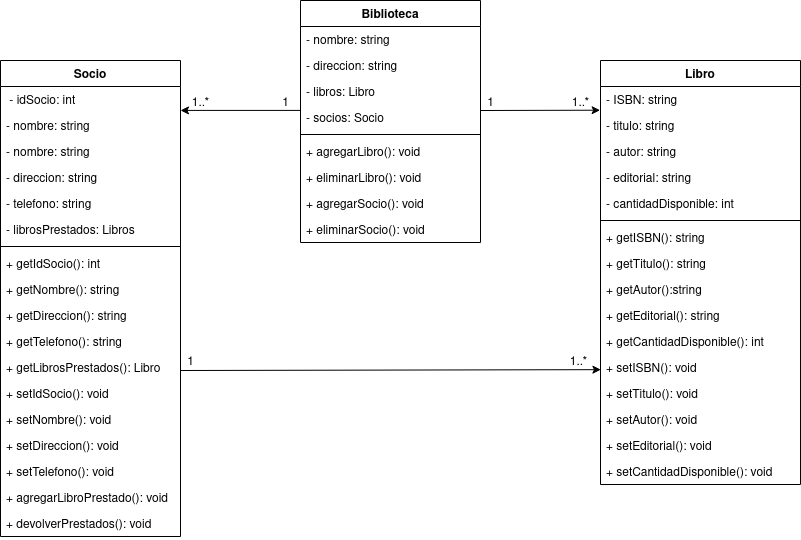

The diagram above was exported from draw.io. Its source (the exported page's mxGraphModel, read from the mxfile embedded in the PNG):
<mxGraphModel dx="1210" dy="559" grid="1" gridSize="10" guides="1" tooltips="1" connect="1" arrows="1" fold="1" page="1" pageScale="1" pageWidth="850" pageHeight="1100" math="0" shadow="0">
  <root>
    <mxCell id="0" />
    <mxCell id="1" parent="0" />
    <mxCell id="TMeQ-IRx41_d5G5cR-B1-2" value="Socio" style="swimlane;fontStyle=1;align=center;verticalAlign=top;childLayout=stackLayout;horizontal=1;startSize=26;horizontalStack=0;resizeParent=1;resizeLast=0;collapsible=1;marginBottom=0;rounded=0;shadow=0;strokeWidth=1;" vertex="1" parent="1">
      <mxGeometry x="830" y="510" width="180" height="476" as="geometry">
        <mxRectangle x="230" y="140" width="160" height="26" as="alternateBounds" />
      </mxGeometry>
    </mxCell>
    <mxCell id="TMeQ-IRx41_d5G5cR-B1-3" value=" - idSocio: int" style="text;align=left;verticalAlign=top;spacingLeft=4;spacingRight=4;overflow=hidden;rotatable=0;points=[[0,0.5],[1,0.5]];portConstraint=eastwest;" vertex="1" parent="TMeQ-IRx41_d5G5cR-B1-2">
      <mxGeometry y="26" width="180" height="26" as="geometry" />
    </mxCell>
    <mxCell id="TMeQ-IRx41_d5G5cR-B1-59" value="- nombre: string" style="text;align=left;verticalAlign=top;spacingLeft=4;spacingRight=4;overflow=hidden;rotatable=0;points=[[0,0.5],[1,0.5]];portConstraint=eastwest;" vertex="1" parent="TMeQ-IRx41_d5G5cR-B1-2">
      <mxGeometry y="52" width="180" height="26" as="geometry" />
    </mxCell>
    <mxCell id="TMeQ-IRx41_d5G5cR-B1-4" value="- nombre: string" style="text;align=left;verticalAlign=top;spacingLeft=4;spacingRight=4;overflow=hidden;rotatable=0;points=[[0,0.5],[1,0.5]];portConstraint=eastwest;" vertex="1" parent="TMeQ-IRx41_d5G5cR-B1-2">
      <mxGeometry y="78" width="180" height="26" as="geometry" />
    </mxCell>
    <mxCell id="TMeQ-IRx41_d5G5cR-B1-5" value="- direccion: string" style="text;align=left;verticalAlign=top;spacingLeft=4;spacingRight=4;overflow=hidden;rotatable=0;points=[[0,0.5],[1,0.5]];portConstraint=eastwest;" vertex="1" parent="TMeQ-IRx41_d5G5cR-B1-2">
      <mxGeometry y="104" width="180" height="26" as="geometry" />
    </mxCell>
    <mxCell id="TMeQ-IRx41_d5G5cR-B1-6" value="- telefono: string" style="text;align=left;verticalAlign=top;spacingLeft=4;spacingRight=4;overflow=hidden;rotatable=0;points=[[0,0.5],[1,0.5]];portConstraint=eastwest;" vertex="1" parent="TMeQ-IRx41_d5G5cR-B1-2">
      <mxGeometry y="130" width="180" height="26" as="geometry" />
    </mxCell>
    <mxCell id="TMeQ-IRx41_d5G5cR-B1-7" value="- librosPrestados: Libros" style="text;align=left;verticalAlign=top;spacingLeft=4;spacingRight=4;overflow=hidden;rotatable=0;points=[[0,0.5],[1,0.5]];portConstraint=eastwest;" vertex="1" parent="TMeQ-IRx41_d5G5cR-B1-2">
      <mxGeometry y="156" width="180" height="26" as="geometry" />
    </mxCell>
    <mxCell id="TMeQ-IRx41_d5G5cR-B1-8" value="" style="line;html=1;strokeWidth=1;align=left;verticalAlign=middle;spacingTop=-1;spacingLeft=3;spacingRight=3;rotatable=0;labelPosition=right;points=[];portConstraint=eastwest;" vertex="1" parent="TMeQ-IRx41_d5G5cR-B1-2">
      <mxGeometry y="182" width="180" height="8" as="geometry" />
    </mxCell>
    <mxCell id="TMeQ-IRx41_d5G5cR-B1-9" value="+ getIdSocio(): int" style="text;align=left;verticalAlign=top;spacingLeft=4;spacingRight=4;overflow=hidden;rotatable=0;points=[[0,0.5],[1,0.5]];portConstraint=eastwest;rounded=0;shadow=0;html=0;" vertex="1" parent="TMeQ-IRx41_d5G5cR-B1-2">
      <mxGeometry y="190" width="180" height="26" as="geometry" />
    </mxCell>
    <mxCell id="TMeQ-IRx41_d5G5cR-B1-10" value="+ getNombre(): string" style="text;align=left;verticalAlign=top;spacingLeft=4;spacingRight=4;overflow=hidden;rotatable=0;points=[[0,0.5],[1,0.5]];portConstraint=eastwest;rounded=0;shadow=0;html=0;" vertex="1" parent="TMeQ-IRx41_d5G5cR-B1-2">
      <mxGeometry y="216" width="180" height="26" as="geometry" />
    </mxCell>
    <mxCell id="TMeQ-IRx41_d5G5cR-B1-11" value="+ getDireccion(): string" style="text;align=left;verticalAlign=top;spacingLeft=4;spacingRight=4;overflow=hidden;rotatable=0;points=[[0,0.5],[1,0.5]];portConstraint=eastwest;rounded=0;shadow=0;html=0;" vertex="1" parent="TMeQ-IRx41_d5G5cR-B1-2">
      <mxGeometry y="242" width="180" height="26" as="geometry" />
    </mxCell>
    <mxCell id="TMeQ-IRx41_d5G5cR-B1-12" value="+ getTelefono(): string" style="text;align=left;verticalAlign=top;spacingLeft=4;spacingRight=4;overflow=hidden;rotatable=0;points=[[0,0.5],[1,0.5]];portConstraint=eastwest;rounded=0;shadow=0;html=0;" vertex="1" parent="TMeQ-IRx41_d5G5cR-B1-2">
      <mxGeometry y="268" width="180" height="26" as="geometry" />
    </mxCell>
    <mxCell id="TMeQ-IRx41_d5G5cR-B1-13" value="+ getLibrosPrestados(): Libro" style="text;align=left;verticalAlign=top;spacingLeft=4;spacingRight=4;overflow=hidden;rotatable=0;points=[[0,0.5],[1,0.5]];portConstraint=eastwest;rounded=0;shadow=0;html=0;" vertex="1" parent="TMeQ-IRx41_d5G5cR-B1-2">
      <mxGeometry y="294" width="180" height="26" as="geometry" />
    </mxCell>
    <mxCell id="TMeQ-IRx41_d5G5cR-B1-19" value="+ setIdSocio(): void" style="text;align=left;verticalAlign=top;spacingLeft=4;spacingRight=4;overflow=hidden;rotatable=0;points=[[0,0.5],[1,0.5]];portConstraint=eastwest;rounded=0;shadow=0;html=0;" vertex="1" parent="TMeQ-IRx41_d5G5cR-B1-2">
      <mxGeometry y="320" width="180" height="26" as="geometry" />
    </mxCell>
    <mxCell id="TMeQ-IRx41_d5G5cR-B1-20" value="+ setNombre(): void" style="text;align=left;verticalAlign=top;spacingLeft=4;spacingRight=4;overflow=hidden;rotatable=0;points=[[0,0.5],[1,0.5]];portConstraint=eastwest;rounded=0;shadow=0;html=0;" vertex="1" parent="TMeQ-IRx41_d5G5cR-B1-2">
      <mxGeometry y="346" width="180" height="26" as="geometry" />
    </mxCell>
    <mxCell id="TMeQ-IRx41_d5G5cR-B1-21" value="+ setDireccion(): void" style="text;align=left;verticalAlign=top;spacingLeft=4;spacingRight=4;overflow=hidden;rotatable=0;points=[[0,0.5],[1,0.5]];portConstraint=eastwest;rounded=0;shadow=0;html=0;" vertex="1" parent="TMeQ-IRx41_d5G5cR-B1-2">
      <mxGeometry y="372" width="180" height="26" as="geometry" />
    </mxCell>
    <mxCell id="TMeQ-IRx41_d5G5cR-B1-22" value="+ setTelefono(): void" style="text;align=left;verticalAlign=top;spacingLeft=4;spacingRight=4;overflow=hidden;rotatable=0;points=[[0,0.5],[1,0.5]];portConstraint=eastwest;rounded=0;shadow=0;html=0;" vertex="1" parent="TMeQ-IRx41_d5G5cR-B1-2">
      <mxGeometry y="398" width="180" height="26" as="geometry" />
    </mxCell>
    <mxCell id="TMeQ-IRx41_d5G5cR-B1-23" value="+ agregarLibroPrestado(): void" style="text;align=left;verticalAlign=top;spacingLeft=4;spacingRight=4;overflow=hidden;rotatable=0;points=[[0,0.5],[1,0.5]];portConstraint=eastwest;rounded=0;shadow=0;html=0;" vertex="1" parent="TMeQ-IRx41_d5G5cR-B1-2">
      <mxGeometry y="424" width="180" height="26" as="geometry" />
    </mxCell>
    <mxCell id="TMeQ-IRx41_d5G5cR-B1-58" value="+ devolverPrestados(): void" style="text;align=left;verticalAlign=top;spacingLeft=4;spacingRight=4;overflow=hidden;rotatable=0;points=[[0,0.5],[1,0.5]];portConstraint=eastwest;rounded=0;shadow=0;html=0;" vertex="1" parent="TMeQ-IRx41_d5G5cR-B1-2">
      <mxGeometry y="450" width="180" height="26" as="geometry" />
    </mxCell>
    <mxCell id="TMeQ-IRx41_d5G5cR-B1-24" value="Libro" style="swimlane;fontStyle=1;align=center;verticalAlign=top;childLayout=stackLayout;horizontal=1;startSize=26;horizontalStack=0;resizeParent=1;resizeLast=0;collapsible=1;marginBottom=0;rounded=0;shadow=0;strokeWidth=1;" vertex="1" parent="1">
      <mxGeometry x="1430" y="510" width="200" height="424" as="geometry">
        <mxRectangle x="230" y="140" width="160" height="26" as="alternateBounds" />
      </mxGeometry>
    </mxCell>
    <mxCell id="TMeQ-IRx41_d5G5cR-B1-25" value="- ISBN: string" style="text;align=left;verticalAlign=top;spacingLeft=4;spacingRight=4;overflow=hidden;rotatable=0;points=[[0,0.5],[1,0.5]];portConstraint=eastwest;" vertex="1" parent="TMeQ-IRx41_d5G5cR-B1-24">
      <mxGeometry y="26" width="200" height="26" as="geometry" />
    </mxCell>
    <mxCell id="TMeQ-IRx41_d5G5cR-B1-26" value="- titulo: string" style="text;align=left;verticalAlign=top;spacingLeft=4;spacingRight=4;overflow=hidden;rotatable=0;points=[[0,0.5],[1,0.5]];portConstraint=eastwest;" vertex="1" parent="TMeQ-IRx41_d5G5cR-B1-24">
      <mxGeometry y="52" width="200" height="26" as="geometry" />
    </mxCell>
    <mxCell id="TMeQ-IRx41_d5G5cR-B1-27" value="- autor: string" style="text;align=left;verticalAlign=top;spacingLeft=4;spacingRight=4;overflow=hidden;rotatable=0;points=[[0,0.5],[1,0.5]];portConstraint=eastwest;" vertex="1" parent="TMeQ-IRx41_d5G5cR-B1-24">
      <mxGeometry y="78" width="200" height="26" as="geometry" />
    </mxCell>
    <mxCell id="TMeQ-IRx41_d5G5cR-B1-28" value="- editorial: string" style="text;align=left;verticalAlign=top;spacingLeft=4;spacingRight=4;overflow=hidden;rotatable=0;points=[[0,0.5],[1,0.5]];portConstraint=eastwest;" vertex="1" parent="TMeQ-IRx41_d5G5cR-B1-24">
      <mxGeometry y="104" width="200" height="26" as="geometry" />
    </mxCell>
    <mxCell id="TMeQ-IRx41_d5G5cR-B1-29" value="- cantidadDisponible: int" style="text;align=left;verticalAlign=top;spacingLeft=4;spacingRight=4;overflow=hidden;rotatable=0;points=[[0,0.5],[1,0.5]];portConstraint=eastwest;" vertex="1" parent="TMeQ-IRx41_d5G5cR-B1-24">
      <mxGeometry y="130" width="200" height="26" as="geometry" />
    </mxCell>
    <mxCell id="TMeQ-IRx41_d5G5cR-B1-30" value="" style="line;html=1;strokeWidth=1;align=left;verticalAlign=middle;spacingTop=-1;spacingLeft=3;spacingRight=3;rotatable=0;labelPosition=right;points=[];portConstraint=eastwest;" vertex="1" parent="TMeQ-IRx41_d5G5cR-B1-24">
      <mxGeometry y="156" width="200" height="8" as="geometry" />
    </mxCell>
    <mxCell id="TMeQ-IRx41_d5G5cR-B1-31" value="+ getISBN(): string" style="text;align=left;verticalAlign=top;spacingLeft=4;spacingRight=4;overflow=hidden;rotatable=0;points=[[0,0.5],[1,0.5]];portConstraint=eastwest;rounded=0;shadow=0;html=0;" vertex="1" parent="TMeQ-IRx41_d5G5cR-B1-24">
      <mxGeometry y="164" width="200" height="26" as="geometry" />
    </mxCell>
    <mxCell id="TMeQ-IRx41_d5G5cR-B1-32" value="+ getTitulo(): string" style="text;align=left;verticalAlign=top;spacingLeft=4;spacingRight=4;overflow=hidden;rotatable=0;points=[[0,0.5],[1,0.5]];portConstraint=eastwest;rounded=0;shadow=0;html=0;" vertex="1" parent="TMeQ-IRx41_d5G5cR-B1-24">
      <mxGeometry y="190" width="200" height="26" as="geometry" />
    </mxCell>
    <mxCell id="TMeQ-IRx41_d5G5cR-B1-33" value="+ getAutor():string" style="text;align=left;verticalAlign=top;spacingLeft=4;spacingRight=4;overflow=hidden;rotatable=0;points=[[0,0.5],[1,0.5]];portConstraint=eastwest;rounded=0;shadow=0;html=0;" vertex="1" parent="TMeQ-IRx41_d5G5cR-B1-24">
      <mxGeometry y="216" width="200" height="26" as="geometry" />
    </mxCell>
    <mxCell id="TMeQ-IRx41_d5G5cR-B1-34" value="+ getEditorial(): string" style="text;align=left;verticalAlign=top;spacingLeft=4;spacingRight=4;overflow=hidden;rotatable=0;points=[[0,0.5],[1,0.5]];portConstraint=eastwest;rounded=0;shadow=0;html=0;" vertex="1" parent="TMeQ-IRx41_d5G5cR-B1-24">
      <mxGeometry y="242" width="200" height="26" as="geometry" />
    </mxCell>
    <mxCell id="TMeQ-IRx41_d5G5cR-B1-35" value="+ getCantidadDisponible(): int" style="text;align=left;verticalAlign=top;spacingLeft=4;spacingRight=4;overflow=hidden;rotatable=0;points=[[0,0.5],[1,0.5]];portConstraint=eastwest;rounded=0;shadow=0;html=0;" vertex="1" parent="TMeQ-IRx41_d5G5cR-B1-24">
      <mxGeometry y="268" width="200" height="26" as="geometry" />
    </mxCell>
    <mxCell id="TMeQ-IRx41_d5G5cR-B1-36" value="+ setISBN(): void" style="text;align=left;verticalAlign=top;spacingLeft=4;spacingRight=4;overflow=hidden;rotatable=0;points=[[0,0.5],[1,0.5]];portConstraint=eastwest;rounded=0;shadow=0;html=0;" vertex="1" parent="TMeQ-IRx41_d5G5cR-B1-24">
      <mxGeometry y="294" width="200" height="26" as="geometry" />
    </mxCell>
    <mxCell id="TMeQ-IRx41_d5G5cR-B1-37" value="+ setTitulo(): void" style="text;align=left;verticalAlign=top;spacingLeft=4;spacingRight=4;overflow=hidden;rotatable=0;points=[[0,0.5],[1,0.5]];portConstraint=eastwest;rounded=0;shadow=0;html=0;" vertex="1" parent="TMeQ-IRx41_d5G5cR-B1-24">
      <mxGeometry y="320" width="200" height="26" as="geometry" />
    </mxCell>
    <mxCell id="TMeQ-IRx41_d5G5cR-B1-38" value="+ setAutor(): void" style="text;align=left;verticalAlign=top;spacingLeft=4;spacingRight=4;overflow=hidden;rotatable=0;points=[[0,0.5],[1,0.5]];portConstraint=eastwest;rounded=0;shadow=0;html=0;" vertex="1" parent="TMeQ-IRx41_d5G5cR-B1-24">
      <mxGeometry y="346" width="200" height="26" as="geometry" />
    </mxCell>
    <mxCell id="TMeQ-IRx41_d5G5cR-B1-39" value="+ setEditorial(): void" style="text;align=left;verticalAlign=top;spacingLeft=4;spacingRight=4;overflow=hidden;rotatable=0;points=[[0,0.5],[1,0.5]];portConstraint=eastwest;rounded=0;shadow=0;html=0;" vertex="1" parent="TMeQ-IRx41_d5G5cR-B1-24">
      <mxGeometry y="372" width="200" height="26" as="geometry" />
    </mxCell>
    <mxCell id="TMeQ-IRx41_d5G5cR-B1-40" value="+ setCantidadDisponible(): void" style="text;align=left;verticalAlign=top;spacingLeft=4;spacingRight=4;overflow=hidden;rotatable=0;points=[[0,0.5],[1,0.5]];portConstraint=eastwest;rounded=0;shadow=0;html=0;" vertex="1" parent="TMeQ-IRx41_d5G5cR-B1-24">
      <mxGeometry y="398" width="200" height="26" as="geometry" />
    </mxCell>
    <mxCell id="TMeQ-IRx41_d5G5cR-B1-41" value="Biblioteca" style="swimlane;fontStyle=1;align=center;verticalAlign=top;childLayout=stackLayout;horizontal=1;startSize=26;horizontalStack=0;resizeParent=1;resizeLast=0;collapsible=1;marginBottom=0;rounded=0;shadow=0;strokeWidth=1;" vertex="1" parent="1">
      <mxGeometry x="1130" y="450" width="180" height="242" as="geometry">
        <mxRectangle x="230" y="140" width="160" height="26" as="alternateBounds" />
      </mxGeometry>
    </mxCell>
    <mxCell id="TMeQ-IRx41_d5G5cR-B1-43" value="- nombre: string" style="text;align=left;verticalAlign=top;spacingLeft=4;spacingRight=4;overflow=hidden;rotatable=0;points=[[0,0.5],[1,0.5]];portConstraint=eastwest;" vertex="1" parent="TMeQ-IRx41_d5G5cR-B1-41">
      <mxGeometry y="26" width="180" height="26" as="geometry" />
    </mxCell>
    <mxCell id="TMeQ-IRx41_d5G5cR-B1-44" value="- direccion: string" style="text;align=left;verticalAlign=top;spacingLeft=4;spacingRight=4;overflow=hidden;rotatable=0;points=[[0,0.5],[1,0.5]];portConstraint=eastwest;" vertex="1" parent="TMeQ-IRx41_d5G5cR-B1-41">
      <mxGeometry y="52" width="180" height="26" as="geometry" />
    </mxCell>
    <mxCell id="TMeQ-IRx41_d5G5cR-B1-45" value="- libros: Libro " style="text;align=left;verticalAlign=top;spacingLeft=4;spacingRight=4;overflow=hidden;rotatable=0;points=[[0,0.5],[1,0.5]];portConstraint=eastwest;" vertex="1" parent="TMeQ-IRx41_d5G5cR-B1-41">
      <mxGeometry y="78" width="180" height="26" as="geometry" />
    </mxCell>
    <mxCell id="TMeQ-IRx41_d5G5cR-B1-46" value="- socios: Socio" style="text;align=left;verticalAlign=top;spacingLeft=4;spacingRight=4;overflow=hidden;rotatable=0;points=[[0,0.5],[1,0.5]];portConstraint=eastwest;" vertex="1" parent="TMeQ-IRx41_d5G5cR-B1-41">
      <mxGeometry y="104" width="180" height="26" as="geometry" />
    </mxCell>
    <mxCell id="TMeQ-IRx41_d5G5cR-B1-47" value="" style="line;html=1;strokeWidth=1;align=left;verticalAlign=middle;spacingTop=-1;spacingLeft=3;spacingRight=3;rotatable=0;labelPosition=right;points=[];portConstraint=eastwest;" vertex="1" parent="TMeQ-IRx41_d5G5cR-B1-41">
      <mxGeometry y="130" width="180" height="8" as="geometry" />
    </mxCell>
    <mxCell id="TMeQ-IRx41_d5G5cR-B1-54" value="+ agregarLibro(): void" style="text;align=left;verticalAlign=top;spacingLeft=4;spacingRight=4;overflow=hidden;rotatable=0;points=[[0,0.5],[1,0.5]];portConstraint=eastwest;rounded=0;shadow=0;html=0;" vertex="1" parent="TMeQ-IRx41_d5G5cR-B1-41">
      <mxGeometry y="138" width="180" height="26" as="geometry" />
    </mxCell>
    <mxCell id="TMeQ-IRx41_d5G5cR-B1-60" value="+ eliminarLibro(): void" style="text;align=left;verticalAlign=top;spacingLeft=4;spacingRight=4;overflow=hidden;rotatable=0;points=[[0,0.5],[1,0.5]];portConstraint=eastwest;rounded=0;shadow=0;html=0;" vertex="1" parent="TMeQ-IRx41_d5G5cR-B1-41">
      <mxGeometry y="164" width="180" height="26" as="geometry" />
    </mxCell>
    <mxCell id="TMeQ-IRx41_d5G5cR-B1-61" value="+ agregarSocio(): void" style="text;align=left;verticalAlign=top;spacingLeft=4;spacingRight=4;overflow=hidden;rotatable=0;points=[[0,0.5],[1,0.5]];portConstraint=eastwest;rounded=0;shadow=0;html=0;" vertex="1" parent="TMeQ-IRx41_d5G5cR-B1-41">
      <mxGeometry y="190" width="180" height="26" as="geometry" />
    </mxCell>
    <mxCell id="TMeQ-IRx41_d5G5cR-B1-63" value="+ eliminarSocio(): void" style="text;align=left;verticalAlign=top;spacingLeft=4;spacingRight=4;overflow=hidden;rotatable=0;points=[[0,0.5],[1,0.5]];portConstraint=eastwest;rounded=0;shadow=0;html=0;" vertex="1" parent="TMeQ-IRx41_d5G5cR-B1-41">
      <mxGeometry y="216" width="180" height="26" as="geometry" />
    </mxCell>
    <mxCell id="TMeQ-IRx41_d5G5cR-B1-64" value="" style="endArrow=classic;html=1;rounded=0;exitX=1;exitY=0.5;exitDx=0;exitDy=0;entryX=-0.002;entryY=0.181;entryDx=0;entryDy=0;entryPerimeter=0;" edge="1" parent="1">
      <mxGeometry width="50" height="50" relative="1" as="geometry">
        <mxPoint x="1310" y="559.9999999999999" as="sourcePoint" />
        <mxPoint x="1429.6" y="559.706" as="targetPoint" />
      </mxGeometry>
    </mxCell>
    <mxCell id="TMeQ-IRx41_d5G5cR-B1-65" value="" style="endArrow=none;html=1;rounded=0;exitX=1;exitY=0.5;exitDx=0;exitDy=0;entryX=-0.002;entryY=0.181;entryDx=0;entryDy=0;entryPerimeter=0;endFill=0;startArrow=classic;startFill=1;" edge="1" parent="1">
      <mxGeometry width="50" height="50" relative="1" as="geometry">
        <mxPoint x="1010" y="559.92" as="sourcePoint" />
        <mxPoint x="1130" y="559.92" as="targetPoint" />
      </mxGeometry>
    </mxCell>
    <mxCell id="TMeQ-IRx41_d5G5cR-B1-66" value="1" style="text;html=1;align=center;verticalAlign=middle;resizable=0;points=[];autosize=1;strokeColor=none;fillColor=none;" vertex="1" parent="1">
      <mxGeometry x="1305" y="538" width="30" height="30" as="geometry" />
    </mxCell>
    <mxCell id="TMeQ-IRx41_d5G5cR-B1-67" value="1..*" style="text;html=1;align=center;verticalAlign=middle;resizable=0;points=[];autosize=1;strokeColor=none;fillColor=none;" vertex="1" parent="1">
      <mxGeometry x="1390" y="538" width="40" height="30" as="geometry" />
    </mxCell>
    <mxCell id="TMeQ-IRx41_d5G5cR-B1-68" value="1" style="text;html=1;align=center;verticalAlign=middle;resizable=0;points=[];autosize=1;strokeColor=none;fillColor=none;" vertex="1" parent="1">
      <mxGeometry x="1100" y="538" width="30" height="30" as="geometry" />
    </mxCell>
    <mxCell id="TMeQ-IRx41_d5G5cR-B1-69" value="1..*" style="text;html=1;align=center;verticalAlign=middle;resizable=0;points=[];autosize=1;strokeColor=none;fillColor=none;" vertex="1" parent="1">
      <mxGeometry x="1010" y="538" width="40" height="30" as="geometry" />
    </mxCell>
    <mxCell id="TMeQ-IRx41_d5G5cR-B1-70" value="" style="endArrow=classic;html=1;rounded=0;entryX=0.002;entryY=0.737;entryDx=0;entryDy=0;entryPerimeter=0;" edge="1" parent="1">
      <mxGeometry width="50" height="50" relative="1" as="geometry">
        <mxPoint x="1010" y="820" as="sourcePoint" />
        <mxPoint x="1430.4" y="819.162" as="targetPoint" />
      </mxGeometry>
    </mxCell>
    <mxCell id="TMeQ-IRx41_d5G5cR-B1-71" value="1" style="text;html=1;align=center;verticalAlign=middle;resizable=0;points=[];autosize=1;strokeColor=none;fillColor=none;" vertex="1" parent="1">
      <mxGeometry x="1005" y="797" width="30" height="30" as="geometry" />
    </mxCell>
    <mxCell id="TMeQ-IRx41_d5G5cR-B1-72" value="1..*" style="text;html=1;align=center;verticalAlign=middle;resizable=0;points=[];autosize=1;strokeColor=none;fillColor=none;" vertex="1" parent="1">
      <mxGeometry x="1388" y="797" width="40" height="30" as="geometry" />
    </mxCell>
  </root>
</mxGraphModel>